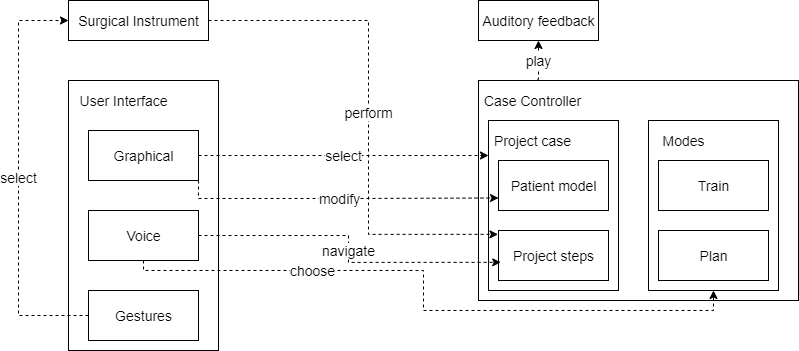

The diagram above was exported from draw.io. Its source (the exported page's mxGraphModel, read from the mxfile embedded in the PNG):
<mxGraphModel dx="2249" dy="713" grid="1" gridSize="10" guides="1" tooltips="1" connect="1" arrows="1" fold="1" page="1" pageScale="1" pageWidth="827" pageHeight="1169" math="0" shadow="0">
  <root>
    <mxCell id="0" />
    <mxCell id="1" parent="0" />
    <mxCell id="mKvIgQehEGNlBuYXutYq-55" value="perform" style="edgeStyle=orthogonalEdgeStyle;rounded=0;orthogonalLoop=1;jettySize=auto;html=1;entryX=-0.005;entryY=0.077;entryDx=0;entryDy=0;entryPerimeter=0;dashed=1;fontSize=14;" edge="1" parent="1" source="mKvIgQehEGNlBuYXutYq-5" target="mKvIgQehEGNlBuYXutYq-10">
      <mxGeometry relative="1" as="geometry">
        <Array as="points">
          <mxPoint x="-450" y="210" />
          <mxPoint x="-450" y="424" />
        </Array>
      </mxGeometry>
    </mxCell>
    <mxCell id="mKvIgQehEGNlBuYXutYq-5" value="Surgical Instrument" style="html=1;fontSize=14;" vertex="1" parent="1">
      <mxGeometry x="-750" y="190" width="140" height="40" as="geometry" />
    </mxCell>
    <mxCell id="mKvIgQehEGNlBuYXutYq-61" value="play" style="edgeStyle=orthogonalEdgeStyle;rounded=0;orthogonalLoop=1;jettySize=auto;html=1;entryX=0.5;entryY=1;entryDx=0;entryDy=0;dashed=1;exitX=0.184;exitY=-0.005;exitDx=0;exitDy=0;exitPerimeter=0;fontSize=14;" edge="1" parent="1" source="mKvIgQehEGNlBuYXutYq-7" target="mKvIgQehEGNlBuYXutYq-35">
      <mxGeometry relative="1" as="geometry" />
    </mxCell>
    <mxCell id="mKvIgQehEGNlBuYXutYq-7" value="" style="html=1;fillColor=none;fontSize=14;" vertex="1" parent="1">
      <mxGeometry x="-340" y="270" width="320" height="220" as="geometry" />
    </mxCell>
    <mxCell id="mKvIgQehEGNlBuYXutYq-8" value="Case Controller" style="text;html=1;align=center;verticalAlign=middle;resizable=0;points=[];autosize=1;fontSize=14;" vertex="1" parent="1">
      <mxGeometry x="-341" y="280" width="110" height="20" as="geometry" />
    </mxCell>
    <mxCell id="mKvIgQehEGNlBuYXutYq-9" value="" style="html=1;fillColor=none;fontSize=14;" vertex="1" parent="1">
      <mxGeometry x="-330" y="310" width="130" height="170" as="geometry" />
    </mxCell>
    <mxCell id="mKvIgQehEGNlBuYXutYq-10" value="Project steps" style="html=1;fontSize=14;" vertex="1" parent="1">
      <mxGeometry x="-320" y="420" width="110" height="50" as="geometry" />
    </mxCell>
    <mxCell id="mKvIgQehEGNlBuYXutYq-11" value="Project case" style="text;html=1;align=center;verticalAlign=middle;resizable=0;points=[];autosize=1;fontSize=14;" vertex="1" parent="1">
      <mxGeometry x="-331" y="320" width="90" height="20" as="geometry" />
    </mxCell>
    <mxCell id="mKvIgQehEGNlBuYXutYq-12" value="Patient model" style="html=1;fontSize=14;" vertex="1" parent="1">
      <mxGeometry x="-320" y="350" width="110" height="50" as="geometry" />
    </mxCell>
    <mxCell id="mKvIgQehEGNlBuYXutYq-14" value="" style="html=1;fontSize=14;" vertex="1" parent="1">
      <mxGeometry x="-170" y="310" width="130" height="170" as="geometry" />
    </mxCell>
    <mxCell id="mKvIgQehEGNlBuYXutYq-15" value="Train" style="html=1;fontSize=14;" vertex="1" parent="1">
      <mxGeometry x="-160" y="350" width="110" height="50" as="geometry" />
    </mxCell>
    <mxCell id="mKvIgQehEGNlBuYXutYq-17" value="Plan" style="html=1;fontSize=14;" vertex="1" parent="1">
      <mxGeometry x="-160" y="420" width="110" height="50" as="geometry" />
    </mxCell>
    <mxCell id="mKvIgQehEGNlBuYXutYq-18" value="Modes" style="text;html=1;align=center;verticalAlign=middle;resizable=0;points=[];autosize=1;fontSize=14;" vertex="1" parent="1">
      <mxGeometry x="-165" y="320" width="60" height="20" as="geometry" />
    </mxCell>
    <mxCell id="mKvIgQehEGNlBuYXutYq-19" value="" style="html=1;fontSize=14;" vertex="1" parent="1">
      <mxGeometry x="-750" y="270" width="150" height="270" as="geometry" />
    </mxCell>
    <mxCell id="mKvIgQehEGNlBuYXutYq-20" value="User Interface" style="text;html=1;align=center;verticalAlign=middle;resizable=0;points=[];autosize=1;fontSize=14;" vertex="1" parent="1">
      <mxGeometry x="-745" y="280" width="100" height="20" as="geometry" />
    </mxCell>
    <mxCell id="mKvIgQehEGNlBuYXutYq-40" value="select" style="edgeStyle=orthogonalEdgeStyle;rounded=0;orthogonalLoop=1;jettySize=auto;html=1;exitX=1;exitY=0.5;exitDx=0;exitDy=0;dashed=1;fontSize=14;" edge="1" parent="1" source="mKvIgQehEGNlBuYXutYq-32">
      <mxGeometry relative="1" as="geometry">
        <mxPoint x="-330" y="345" as="targetPoint" />
        <Array as="points">
          <mxPoint x="-330" y="345" />
        </Array>
      </mxGeometry>
    </mxCell>
    <mxCell id="mKvIgQehEGNlBuYXutYq-63" value="modify" style="edgeStyle=orthogonalEdgeStyle;rounded=0;orthogonalLoop=1;jettySize=auto;html=1;exitX=1;exitY=1;exitDx=0;exitDy=0;entryX=0;entryY=0.75;entryDx=0;entryDy=0;dashed=1;fontSize=14;" edge="1" parent="1" source="mKvIgQehEGNlBuYXutYq-32" target="mKvIgQehEGNlBuYXutYq-12">
      <mxGeometry relative="1" as="geometry">
        <Array as="points">
          <mxPoint x="-620" y="388" />
          <mxPoint x="-470" y="388" />
        </Array>
      </mxGeometry>
    </mxCell>
    <mxCell id="mKvIgQehEGNlBuYXutYq-32" value="Graphical" style="html=1;fontSize=14;" vertex="1" parent="1">
      <mxGeometry x="-730" y="320" width="110" height="50" as="geometry" />
    </mxCell>
    <mxCell id="mKvIgQehEGNlBuYXutYq-38" style="edgeStyle=orthogonalEdgeStyle;rounded=0;orthogonalLoop=1;jettySize=auto;html=1;exitX=0.5;exitY=1;exitDx=0;exitDy=0;dashed=1;entryX=0.5;entryY=1;entryDx=0;entryDy=0;fontSize=14;" edge="1" parent="1" source="mKvIgQehEGNlBuYXutYq-33" target="mKvIgQehEGNlBuYXutYq-14">
      <mxGeometry relative="1" as="geometry">
        <Array as="points">
          <mxPoint x="-675" y="460" />
          <mxPoint x="-395" y="460" />
          <mxPoint x="-395" y="500" />
          <mxPoint x="-105" y="500" />
        </Array>
      </mxGeometry>
    </mxCell>
    <mxCell id="mKvIgQehEGNlBuYXutYq-56" value="choose" style="edgeLabel;html=1;align=center;verticalAlign=middle;resizable=0;points=[];fontSize=14;" vertex="1" connectable="0" parent="mKvIgQehEGNlBuYXutYq-38">
      <mxGeometry x="-0.4434" y="-3" relative="1" as="geometry">
        <mxPoint y="-3.03" as="offset" />
      </mxGeometry>
    </mxCell>
    <mxCell id="mKvIgQehEGNlBuYXutYq-62" value="navigate" style="edgeStyle=orthogonalEdgeStyle;rounded=0;orthogonalLoop=1;jettySize=auto;html=1;entryX=0.02;entryY=0.637;entryDx=0;entryDy=0;entryPerimeter=0;dashed=1;fontSize=14;" edge="1" parent="1" source="mKvIgQehEGNlBuYXutYq-33" target="mKvIgQehEGNlBuYXutYq-10">
      <mxGeometry relative="1" as="geometry" />
    </mxCell>
    <mxCell id="mKvIgQehEGNlBuYXutYq-33" value="Voice" style="html=1;fontSize=14;" vertex="1" parent="1">
      <mxGeometry x="-730" y="400" width="110" height="50" as="geometry" />
    </mxCell>
    <mxCell id="mKvIgQehEGNlBuYXutYq-45" value="select" style="edgeStyle=orthogonalEdgeStyle;rounded=0;orthogonalLoop=1;jettySize=auto;html=1;exitX=0;exitY=0.5;exitDx=0;exitDy=0;entryX=0;entryY=0.5;entryDx=0;entryDy=0;dashed=1;fontSize=14;" edge="1" parent="1" source="mKvIgQehEGNlBuYXutYq-34" target="mKvIgQehEGNlBuYXutYq-5">
      <mxGeometry relative="1" as="geometry">
        <Array as="points">
          <mxPoint x="-800" y="505" />
          <mxPoint x="-800" y="210" />
        </Array>
      </mxGeometry>
    </mxCell>
    <mxCell id="mKvIgQehEGNlBuYXutYq-34" value="Gestures" style="html=1;fontSize=14;" vertex="1" parent="1">
      <mxGeometry x="-730" y="480" width="110" height="50" as="geometry" />
    </mxCell>
    <mxCell id="mKvIgQehEGNlBuYXutYq-35" value="Auditory feedback" style="html=1;fontSize=14;" vertex="1" parent="1">
      <mxGeometry x="-340" y="190" width="120" height="40" as="geometry" />
    </mxCell>
  </root>
</mxGraphModel>